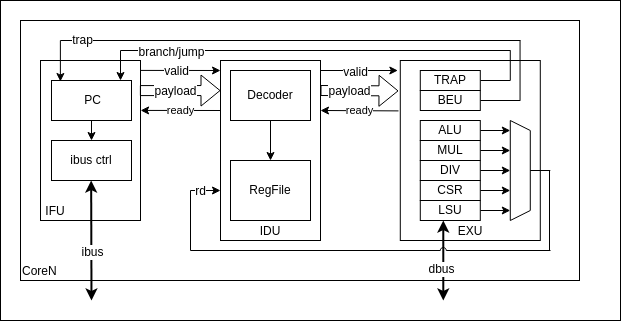

The diagram above was exported from draw.io. Its source (the exported page's mxGraphModel, read from the mxfile embedded in the PNG):
<mxGraphModel dx="1280" dy="565" grid="1" gridSize="10" guides="1" tooltips="1" connect="1" arrows="1" fold="1" page="1" pageScale="1" pageWidth="850" pageHeight="1100" math="0" shadow="0">
  <root>
    <mxCell id="0" />
    <mxCell id="1" parent="0" />
    <mxCell id="86" value="" style="rounded=0;whiteSpace=wrap;html=1;" parent="1" vertex="1">
      <mxGeometry x="100" y="120" width="620" height="320" as="geometry" />
    </mxCell>
    <mxCell id="85" value="&lt;font style=&quot;font-size: 12px;&quot;&gt;CoreN&lt;/font&gt;" style="rounded=0;whiteSpace=wrap;html=1;align=left;verticalAlign=bottom;fontSize=12;" parent="1" vertex="1">
      <mxGeometry x="120" y="140" width="559" height="260" as="geometry" />
    </mxCell>
    <mxCell id="157" value="&lt;font style=&quot;font-size: 12px;&quot;&gt;IDU&lt;/font&gt;" style="rounded=0;whiteSpace=wrap;html=1;align=center;verticalAlign=bottom;fontSize=12;" parent="1" vertex="1">
      <mxGeometry x="320" y="180" width="100" height="180" as="geometry" />
    </mxCell>
    <mxCell id="74" value="" style="endArrow=none;html=1;fontFamily=Helvetica;fontSize=12;fontColor=default;" parent="1" edge="1">
      <mxGeometry width="50" height="50" relative="1" as="geometry">
        <mxPoint x="649" y="370" as="sourcePoint" />
        <mxPoint x="649" y="290" as="targetPoint" />
      </mxGeometry>
    </mxCell>
    <mxCell id="87" value="&lt;font style=&quot;font-size: 12px;&quot;&gt;&amp;nbsp;IFU&lt;/font&gt;" style="rounded=0;whiteSpace=wrap;html=1;align=left;verticalAlign=bottom;fontSize=12;" parent="1" vertex="1">
      <mxGeometry x="140" y="180" width="100" height="160" as="geometry" />
    </mxCell>
    <mxCell id="88" value="&amp;nbsp;PC" style="rounded=0;whiteSpace=wrap;html=1;fontSize=12;" parent="1" vertex="1">
      <mxGeometry x="151" y="200" width="80" height="40" as="geometry" />
    </mxCell>
    <mxCell id="89" value="" style="endArrow=classic;startArrow=classic;html=1;fontSize=12;strokeWidth=2;" parent="1" edge="1">
      <mxGeometry width="50" height="50" relative="1" as="geometry">
        <mxPoint x="191" y="420" as="sourcePoint" />
        <mxPoint x="190.66000000000008" y="300" as="targetPoint" />
      </mxGeometry>
    </mxCell>
    <mxCell id="90" value="ibus" style="edgeLabel;html=1;align=center;verticalAlign=middle;resizable=0;points=[];fontSize=12;" parent="89" vertex="1" connectable="0">
      <mxGeometry x="-0.2" y="-1" relative="1" as="geometry">
        <mxPoint as="offset" />
      </mxGeometry>
    </mxCell>
    <mxCell id="91" value="ibus ctrl" style="rounded=0;whiteSpace=wrap;html=1;fontSize=12;" parent="1" vertex="1">
      <mxGeometry x="151" y="260" width="80" height="40" as="geometry" />
    </mxCell>
    <mxCell id="92" value="" style="endArrow=classic;html=1;fontSize=12;entryX=0.5;entryY=0;entryDx=0;entryDy=0;exitX=0.5;exitY=1;exitDx=0;exitDy=0;" parent="1" source="88" target="91" edge="1">
      <mxGeometry width="50" height="50" relative="1" as="geometry">
        <mxPoint x="211" y="240" as="sourcePoint" />
        <mxPoint x="261" y="175" as="targetPoint" />
      </mxGeometry>
    </mxCell>
    <mxCell id="96" value="&lt;font style=&quot;font-size: 12px;&quot;&gt;Decoder&lt;/font&gt;" style="rounded=0;whiteSpace=wrap;html=1;align=center;verticalAlign=middle;fontSize=12;" parent="1" vertex="1">
      <mxGeometry x="330" y="190" width="80" height="50" as="geometry" />
    </mxCell>
    <mxCell id="97" value="" style="endArrow=classic;html=1;exitX=1.001;exitY=0.062;exitDx=0;exitDy=0;exitPerimeter=0;" parent="1" source="87" edge="1">
      <mxGeometry width="50" height="50" relative="1" as="geometry">
        <mxPoint x="241" y="190" as="sourcePoint" />
        <mxPoint x="320" y="190" as="targetPoint" />
      </mxGeometry>
    </mxCell>
    <mxCell id="99" value="valid" style="edgeLabel;html=1;align=center;verticalAlign=middle;resizable=0;points=[];fontSize=12;" parent="97" vertex="1" connectable="0">
      <mxGeometry x="-0.1299" y="-1" relative="1" as="geometry">
        <mxPoint as="offset" />
      </mxGeometry>
    </mxCell>
    <mxCell id="98" value="ready" style="endArrow=classic;html=1;entryX=1.001;entryY=0.312;entryDx=0;entryDy=0;entryPerimeter=0;" parent="1" target="87" edge="1">
      <mxGeometry width="50" height="50" relative="1" as="geometry">
        <mxPoint x="320" y="230" as="sourcePoint" />
        <mxPoint x="370" y="180" as="targetPoint" />
      </mxGeometry>
    </mxCell>
    <mxCell id="100" value="" style="shape=flexArrow;endArrow=classic;html=1;fontSize=12;entryX=0;entryY=0.167;entryDx=0;entryDy=0;entryPerimeter=0;exitX=0.994;exitY=0.188;exitDx=0;exitDy=0;exitPerimeter=0;" parent="1" source="87" target="157" edge="1">
      <mxGeometry width="50" height="50" relative="1" as="geometry">
        <mxPoint x="241" y="210" as="sourcePoint" />
        <mxPoint x="310" y="210" as="targetPoint" />
      </mxGeometry>
    </mxCell>
    <mxCell id="101" value="payload" style="edgeLabel;html=1;align=center;verticalAlign=middle;resizable=0;points=[];fontSize=12;" parent="100" vertex="1" connectable="0">
      <mxGeometry x="0.1525" y="-3" relative="1" as="geometry">
        <mxPoint x="-11" y="-3" as="offset" />
      </mxGeometry>
    </mxCell>
    <mxCell id="102" value="&lt;font style=&quot;font-size: 12px;&quot;&gt;EXU&lt;/font&gt;" style="rounded=0;whiteSpace=wrap;html=1;align=center;verticalAlign=bottom;fontSize=12;shadow=0;fillColor=default;" parent="1" vertex="1">
      <mxGeometry x="499.79" y="180" width="140" height="180" as="geometry" />
    </mxCell>
    <mxCell id="105" style="edgeStyle=none;html=1;fontSize=12;" parent="1" source="106" edge="1">
      <mxGeometry relative="1" as="geometry">
        <mxPoint x="609.79" y="250" as="targetPoint" />
      </mxGeometry>
    </mxCell>
    <mxCell id="106" value="&lt;font style=&quot;font-size: 12px;&quot;&gt;ALU&lt;/font&gt;" style="rounded=0;whiteSpace=wrap;html=1;align=center;verticalAlign=middle;fontSize=12;" parent="1" vertex="1">
      <mxGeometry x="519.79" y="240" width="60" height="20" as="geometry" />
    </mxCell>
    <mxCell id="107" style="edgeStyle=none;html=1;fontSize=12;" parent="1" source="108" edge="1">
      <mxGeometry relative="1" as="geometry">
        <mxPoint x="609.79" y="330" as="targetPoint" />
      </mxGeometry>
    </mxCell>
    <mxCell id="108" value="&lt;font style=&quot;font-size: 12px;&quot;&gt;LSU&lt;/font&gt;" style="rounded=0;whiteSpace=wrap;html=1;align=center;verticalAlign=middle;fontSize=12;" parent="1" vertex="1">
      <mxGeometry x="519.79" y="320" width="60" height="20" as="geometry" />
    </mxCell>
    <mxCell id="109" style="html=1;fontSize=12;endArrow=none;endFill=0;" parent="1" source="110" edge="1">
      <mxGeometry relative="1" as="geometry">
        <mxPoint x="609.79" y="200" as="targetPoint" />
      </mxGeometry>
    </mxCell>
    <mxCell id="110" value="&lt;font style=&quot;font-size: 12px;&quot;&gt;TRAP&lt;/font&gt;" style="rounded=0;whiteSpace=wrap;html=1;align=center;verticalAlign=middle;fontSize=12;" parent="1" vertex="1">
      <mxGeometry x="519.79" y="190" width="60" height="20" as="geometry" />
    </mxCell>
    <mxCell id="111" style="edgeStyle=none;html=1;fontSize=12;" parent="1" source="112" edge="1">
      <mxGeometry relative="1" as="geometry">
        <mxPoint x="609.79" y="310" as="targetPoint" />
      </mxGeometry>
    </mxCell>
    <mxCell id="112" value="&lt;font style=&quot;font-size: 12px;&quot;&gt;CSR&lt;/font&gt;" style="rounded=0;whiteSpace=wrap;html=1;align=center;verticalAlign=middle;fontSize=12;" parent="1" vertex="1">
      <mxGeometry x="519.79" y="300" width="60" height="20" as="geometry" />
    </mxCell>
    <mxCell id="113" style="edgeStyle=none;html=1;fontSize=12;" parent="1" source="114" edge="1">
      <mxGeometry relative="1" as="geometry">
        <mxPoint x="609.79" y="290" as="targetPoint" />
      </mxGeometry>
    </mxCell>
    <mxCell id="114" value="&lt;font style=&quot;font-size: 12px;&quot;&gt;DIV&lt;/font&gt;" style="rounded=0;whiteSpace=wrap;html=1;align=center;verticalAlign=middle;fontSize=12;" parent="1" vertex="1">
      <mxGeometry x="519.79" y="280" width="60" height="20" as="geometry" />
    </mxCell>
    <mxCell id="115" style="edgeStyle=none;html=1;fontSize=12;" parent="1" source="116" edge="1">
      <mxGeometry relative="1" as="geometry">
        <mxPoint x="609.79" y="270" as="targetPoint" />
      </mxGeometry>
    </mxCell>
    <mxCell id="116" value="&lt;font style=&quot;font-size: 12px;&quot;&gt;MUL&lt;/font&gt;" style="rounded=0;whiteSpace=wrap;html=1;align=center;verticalAlign=middle;fontSize=12;" parent="1" vertex="1">
      <mxGeometry x="519.79" y="260" width="60" height="20" as="geometry" />
    </mxCell>
    <mxCell id="117" style="html=1;fontSize=12;endArrow=none;endFill=0;strokeColor=default;jumpStyle=arc;" parent="1" source="118" edge="1">
      <mxGeometry relative="1" as="geometry">
        <mxPoint x="619.79" y="220" as="targetPoint" />
      </mxGeometry>
    </mxCell>
    <mxCell id="118" value="&lt;font style=&quot;font-size: 12px;&quot;&gt;BEU&lt;/font&gt;" style="rounded=0;whiteSpace=wrap;html=1;align=center;verticalAlign=middle;fontSize=12;" parent="1" vertex="1">
      <mxGeometry x="519.79" y="210" width="60" height="20" as="geometry" />
    </mxCell>
    <mxCell id="119" value="" style="group;fontSize=12;" parent="1" vertex="1" connectable="0">
      <mxGeometry x="609.79" y="240" width="20" height="100" as="geometry" />
    </mxCell>
    <mxCell id="120" value="" style="endArrow=none;html=1;fontSize=12;" parent="119" edge="1">
      <mxGeometry width="50" height="50" relative="1" as="geometry">
        <mxPoint y="100" as="sourcePoint" />
        <mxPoint as="targetPoint" />
      </mxGeometry>
    </mxCell>
    <mxCell id="121" value="" style="endArrow=none;html=1;fontSize=12;" parent="119" edge="1">
      <mxGeometry width="50" height="50" relative="1" as="geometry">
        <mxPoint x="20" y="90" as="sourcePoint" />
        <mxPoint x="20" y="10" as="targetPoint" />
      </mxGeometry>
    </mxCell>
    <mxCell id="122" value="" style="endArrow=none;html=1;fontSize=12;" parent="119" edge="1">
      <mxGeometry width="50" height="50" relative="1" as="geometry">
        <mxPoint as="sourcePoint" />
        <mxPoint x="20" y="10" as="targetPoint" />
      </mxGeometry>
    </mxCell>
    <mxCell id="123" value="" style="endArrow=none;html=1;fontSize=12;" parent="119" edge="1">
      <mxGeometry width="50" height="50" relative="1" as="geometry">
        <mxPoint y="100" as="sourcePoint" />
        <mxPoint x="20" y="90" as="targetPoint" />
      </mxGeometry>
    </mxCell>
    <mxCell id="124" value="" style="endArrow=none;html=1;fontSize=12;" parent="1" edge="1">
      <mxGeometry width="50" height="50" relative="1" as="geometry">
        <mxPoint x="629.79" y="290" as="sourcePoint" />
        <mxPoint x="649.79" y="290" as="targetPoint" />
      </mxGeometry>
    </mxCell>
    <mxCell id="128" value="" style="endArrow=classic;startArrow=classic;html=1;fontSize=12;strokeWidth=2;" parent="1" edge="1">
      <mxGeometry width="50" height="50" relative="1" as="geometry">
        <mxPoint x="542.79" y="420" as="sourcePoint" />
        <mxPoint x="542.79" y="340" as="targetPoint" />
      </mxGeometry>
    </mxCell>
    <mxCell id="129" value="dbus" style="edgeLabel;html=1;align=center;verticalAlign=middle;resizable=0;points=[];fontSize=12;" parent="128" vertex="1" connectable="0">
      <mxGeometry x="-0.2" y="-1" relative="1" as="geometry">
        <mxPoint x="-3" as="offset" />
      </mxGeometry>
    </mxCell>
    <mxCell id="130" value="" style="endArrow=classic;html=1;entryX=-0.008;entryY=0.16;entryDx=0;entryDy=0;entryPerimeter=0;" parent="1" edge="1">
      <mxGeometry width="50" height="50" relative="1" as="geometry">
        <mxPoint x="420" y="190" as="sourcePoint" />
        <mxPoint x="497.3600000000001" y="190.0000000000001" as="targetPoint" />
      </mxGeometry>
    </mxCell>
    <mxCell id="131" value="valid" style="edgeLabel;html=1;align=center;verticalAlign=middle;resizable=0;points=[];fontSize=12;" parent="130" vertex="1" connectable="0">
      <mxGeometry x="-0.1299" y="-1" relative="1" as="geometry">
        <mxPoint as="offset" />
      </mxGeometry>
    </mxCell>
    <mxCell id="132" value="ready" style="endArrow=classic;html=1;" parent="1" edge="1">
      <mxGeometry width="50" height="50" relative="1" as="geometry">
        <mxPoint x="498" y="230.39999999999998" as="sourcePoint" />
        <mxPoint x="420" y="230" as="targetPoint" />
      </mxGeometry>
    </mxCell>
    <mxCell id="133" value="" style="shape=flexArrow;endArrow=classic;html=1;fontSize=12;entryX=0;entryY=0.5;entryDx=0;entryDy=0;" parent="1" edge="1">
      <mxGeometry width="50" height="50" relative="1" as="geometry">
        <mxPoint x="420" y="210" as="sourcePoint" />
        <mxPoint x="498" y="210.39999999999998" as="targetPoint" />
      </mxGeometry>
    </mxCell>
    <mxCell id="134" value="payload" style="edgeLabel;html=1;align=center;verticalAlign=middle;resizable=0;points=[];fontSize=12;" parent="133" vertex="1" connectable="0">
      <mxGeometry x="0.1525" y="-3" relative="1" as="geometry">
        <mxPoint x="-16" y="-3" as="offset" />
      </mxGeometry>
    </mxCell>
    <mxCell id="135" value="&lt;font style=&quot;font-size: 12px;&quot;&gt;RegFile&lt;/font&gt;" style="rounded=0;whiteSpace=wrap;html=1;align=center;verticalAlign=middle;fontSize=12;" parent="1" vertex="1">
      <mxGeometry x="330" y="280" width="80" height="60" as="geometry" />
    </mxCell>
    <mxCell id="136" value="" style="endArrow=classic;html=1;fontSize=12;exitX=0.75;exitY=0;exitDx=0;exitDy=0;entryX=0.75;entryY=0;entryDx=0;entryDy=0;" parent="1" edge="1">
      <mxGeometry width="50" height="50" relative="1" as="geometry">
        <mxPoint x="369.9999999999998" y="240" as="sourcePoint" />
        <mxPoint x="370" y="280" as="targetPoint" />
      </mxGeometry>
    </mxCell>
    <mxCell id="146" value="" style="endArrow=classic;html=1;fontSize=12;" parent="1" edge="1">
      <mxGeometry width="50" height="50" relative="1" as="geometry">
        <mxPoint x="290" y="310" as="sourcePoint" />
        <mxPoint x="320" y="310" as="targetPoint" />
      </mxGeometry>
    </mxCell>
    <mxCell id="147" value="rd" style="edgeLabel;html=1;align=center;verticalAlign=middle;resizable=0;points=[];fontSize=12;" parent="146" vertex="1" connectable="0">
      <mxGeometry x="-0.4" relative="1" as="geometry">
        <mxPoint as="offset" />
      </mxGeometry>
    </mxCell>
    <mxCell id="76" value="" style="endArrow=none;html=1;fontSize=12;jumpStyle=arc;jumpSize=6;" parent="1" edge="1">
      <mxGeometry width="50" height="50" relative="1" as="geometry">
        <mxPoint x="290" y="370" as="sourcePoint" />
        <mxPoint x="650" y="370" as="targetPoint" />
      </mxGeometry>
    </mxCell>
    <mxCell id="148" value="" style="endArrow=none;html=1;fontSize=12;jumpStyle=arc;jumpSize=6;" parent="1" edge="1">
      <mxGeometry width="50" height="50" relative="1" as="geometry">
        <mxPoint x="290" y="370" as="sourcePoint" />
        <mxPoint x="290" y="310" as="targetPoint" />
      </mxGeometry>
    </mxCell>
    <mxCell id="66" value="" style="endArrow=none;html=1;fontSize=12;" parent="1" edge="1">
      <mxGeometry width="50" height="50" relative="1" as="geometry">
        <mxPoint x="159.88" y="160" as="sourcePoint" />
        <mxPoint x="620" y="160" as="targetPoint" />
      </mxGeometry>
    </mxCell>
    <mxCell id="151" value="trap" style="edgeLabel;html=1;align=center;verticalAlign=middle;resizable=0;points=[];fontSize=12;" parent="66" vertex="1" connectable="0">
      <mxGeometry x="-0.9352" y="1" relative="1" as="geometry">
        <mxPoint x="7" as="offset" />
      </mxGeometry>
    </mxCell>
    <mxCell id="68" value="" style="endArrow=none;html=1;fontSize=12;" parent="1" edge="1">
      <mxGeometry width="50" height="50" relative="1" as="geometry">
        <mxPoint x="619.55" y="220" as="sourcePoint" />
        <mxPoint x="619.55" y="160" as="targetPoint" />
      </mxGeometry>
    </mxCell>
    <mxCell id="69" value="" style="endArrow=none;html=1;fontSize=12;" parent="1" edge="1">
      <mxGeometry width="50" height="50" relative="1" as="geometry">
        <mxPoint x="220" y="170" as="sourcePoint" />
        <mxPoint x="610" y="170" as="targetPoint" />
      </mxGeometry>
    </mxCell>
    <mxCell id="153" value="branch/jump" style="edgeLabel;html=1;align=center;verticalAlign=middle;resizable=0;points=[];fontSize=12;" parent="69" vertex="1" connectable="0">
      <mxGeometry x="-0.9318" y="-1" relative="1" as="geometry">
        <mxPoint x="37" as="offset" />
      </mxGeometry>
    </mxCell>
    <mxCell id="70" value="" style="endArrow=none;html=1;fontSize=12;" parent="1" edge="1">
      <mxGeometry width="50" height="50" relative="1" as="geometry">
        <mxPoint x="609.79" y="200" as="sourcePoint" />
        <mxPoint x="609.79" y="170" as="targetPoint" />
      </mxGeometry>
    </mxCell>
    <mxCell id="11" value="" style="endArrow=classic;html=1;fontSize=12;" parent="1" edge="1">
      <mxGeometry width="50" height="50" relative="1" as="geometry">
        <mxPoint x="159.88" y="160" as="sourcePoint" />
        <mxPoint x="159.88" y="201" as="targetPoint" />
      </mxGeometry>
    </mxCell>
    <mxCell id="13" value="" style="endArrow=classic;html=1;fontSize=12;" parent="1" edge="1">
      <mxGeometry width="50" height="50" relative="1" as="geometry">
        <mxPoint x="220" y="170" as="sourcePoint" />
        <mxPoint x="220" y="200" as="targetPoint" />
      </mxGeometry>
    </mxCell>
  </root>
</mxGraphModel>